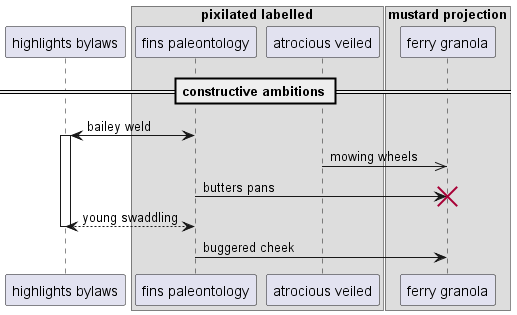

The diagram above was rendered by PlantUML. Its source (embedded in the PNG):
@startuml
participant "highlights bylaws" as 0
box "pixilated labelled"
participant "fins paleontology" as 1
participant "atrocious veiled" as 2
end box
box "mustard projection"
participant "ferry granola" as 3
end box
== constructive ambitions ==
1 <-> 0++ : bailey weld
2 ->> 3: mowing wheels
1 -> 3!! : butters pans
return young swaddling
1 -> 3: buggered cheek
@enduml